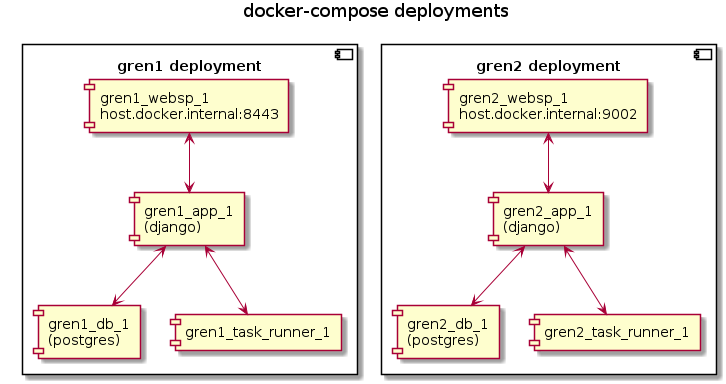

The diagram above was rendered by PlantUML. Its source (embedded in the PNG):
@startuml

title docker-compose deployments

component "gren1 deployment" {
  [gren1_app_1\n(django)] as app1
  [gren1_websp_1\nhost.docker.internal:8443] as websp1
  [gren1_db_1\n(postgres)] as db1
  [gren1_task_runner_1] as task_runner1

  [websp1] <--> [app1] 
  [app1] <--> [db1]
  [app1] <--> [task_runner1]
}

component "gren2 deployment" {
  [gren2_app_1\n(django)] as app2
  [gren2_websp_1\nhost.docker.internal:9002] as websp2
  [gren2_db_1\n(postgres)] as db2
  [gren2_task_runner_1] as task_runner2

  [websp2] <--> [app2] 
  [app2] <--> [db2]
  [app2] <--> [task_runner2]
}

@enduml